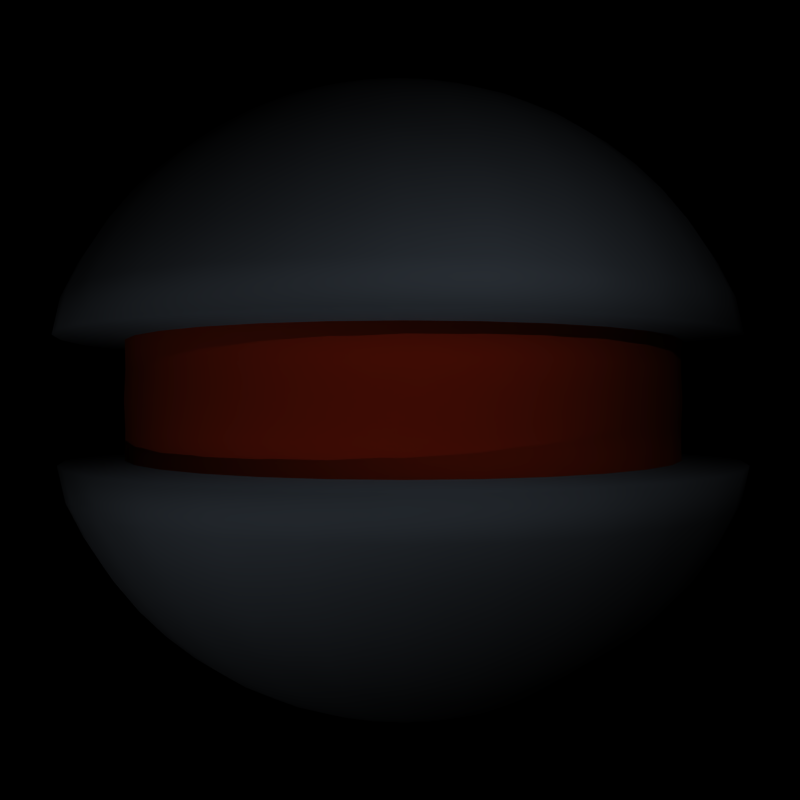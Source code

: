 # Source: centinel.blend  (saved by Blender 2.27.0; exported with 4.5.12 LTS)
import bpy
from mathutils import Matrix  # noqa: F401  (used for matrix-valued properties, if any)

bpy.ops.wm.read_factory_settings(use_empty=True)
scene = bpy.context.scene
scene.name = '1'

# ---- collections
col_collection_1 = bpy.data.collections.new('Collection 1'); scene.collection.children.link(col_collection_1)

# ---- materials (node trees are filled in below, after node groups)
mat_material_001 = bpy.data.materials.new('material.001')
mat_material_001.alpha_threshold = 0.0
mat_material_001.preview_render_type = 'FLAT'
mat_material_001.diffuse_color = (0.594, 0.6692, 0.7594, 1.0)
mat_material_001.roughness = 0.0
mat_material_001.line_color = (0.0, 0.0, 0.0, 1.0)
mat_material = bpy.data.materials.new('material')
mat_material.alpha_threshold = 0.0
mat_material.preview_render_type = 'FLAT'
mat_material.diffuse_color = (1.0, 0.188, 0.06767, 1.0)
mat_material.roughness = 0.0
mat_material.line_color = (0.0, 0.0, 0.0, 1.0)

# ---- material node trees

# ---- cameras
cam_camera = bpy.data.cameras.new('Camera')
cam_camera.passepartout_alpha = 0.2
cam_camera.clip_end = 100.0
cam_camera.lens = 35.0
cam_camera.ortho_scale = 7.314
cam_camera.show_passepartout = False
cam_camera.show_safe_areas = True
cam_camera.dof.focus_distance = 0.0
cam_camera.dof.aperture_fstop = 128.0

# ---- lights
light_lamp_002 = bpy.data.lights.new('Lamp.002', 'POINT')
light_lamp_002.transmission_factor = 0.0
light_lamp_002.energy = 100.0
light_lamp_002.shadow_buffer_clip_start = 0.5
light_lamp_002.shadow_maximum_resolution = 0.006
light_lamp_002.use_absolute_resolution = True
light_lamp_002.cycles.use_multiple_importance_sampling = False
light_lamp_001 = bpy.data.lights.new('Lamp.001', 'POINT')
light_lamp_001.transmission_factor = 0.0
light_lamp_001.energy = 100.0
light_lamp_001.shadow_buffer_clip_start = 0.5
light_lamp_001.shadow_maximum_resolution = 0.006
light_lamp_001.use_absolute_resolution = True
light_lamp_001.cycles.use_multiple_importance_sampling = False
light_lamp = bpy.data.lights.new('Lamp', 'POINT')
light_lamp.transmission_factor = 0.0
light_lamp.energy = 113.9
light_lamp.shadow_buffer_clip_start = 0.5
light_lamp.shadow_maximum_resolution = 0.006
light_lamp.use_absolute_resolution = True
light_lamp.cycles.use_multiple_importance_sampling = False

# ---- meshes
me_cube = bpy.data.meshes.new('Cube')
me_cube.from_pydata([(-0.03371, -1.954e-07, 2.16), (0.2364, 0.04701, -2.149), (0.4704, 0.09357, -2.114), (0.7, 0.1392, -2.055), (0.9228, 0.1836, -1.973), (1.137, 0.2261, -1.87), (1.34, 0.2665, -1.746), (1.53, 0.3043, -1.602), (1.705, 0.3392, -1.439), (1.864, 0.3708, -1.26), (2.005, 0.3988, -1.066), (2.127, 0.423, -0.8583), (2.228, 0.4431, -0.6397), (2.276, 0.4526, -0.4055), (1.887, 0.3753, -0.3869), (1.883, 0.3745, -0.1895), (1.892, 0.3764, -4.061e-07), (1.883, 0.3745, 0.1895), (1.887, 0.3753, 0.3869), (2.242, 0.4526, 0.4055), (2.194, 0.4431, 0.6397), (2.093, 0.423, 0.8583), (1.971, 0.3988, 1.066), (1.83, 0.3708, 1.26), (1.671, 0.3392, 1.439), (1.496, 0.3043, 1.602), (1.306, 0.2665, 1.746), (1.103, 0.2261, 1.87), (0.8891, 0.1836, 1.973), (0.6663, 0.1392, 2.055), (0.4367, 0.09357, 2.114), (0.2026, 0.04701, 2.149), (0.1889, 0.09222, 2.149), (0.4094, 0.1836, 2.114), (0.6256, 0.2731, 2.055), (0.8355, 0.3601, 1.973), (1.037, 0.4435, 1.87), (1.228, 0.5227, 1.746), (1.407, 0.5969, 1.602), (1.572, 0.6653, 1.439), (1.722, 0.7273, 1.26), (1.855, 0.7823, 1.066), (1.97, 0.8298, 0.8583), (2.065, 0.8692, 0.6397), (2.11, 0.8879, 0.4055), (1.777, 0.7362, 0.3869), (1.774, 0.7347, 0.1895), (1.782, 0.7383, -4.063e-07), (1.774, 0.7347, -0.1895), (1.777, 0.7362, -0.3869), (2.144, 0.8879, -0.4055), (2.099, 0.8692, -0.6397), (2.003, 0.8298, -0.8583), (1.889, 0.7823, -1.066), (1.756, 0.7273, -1.26), (1.606, 0.6653, -1.439), (1.441, 0.5969, -1.602), (1.262, 0.5227, -1.746), (1.071, 0.4435, -1.87), (0.8692, 0.36, -1.973), (0.6594, 0.2731, -2.055), (0.4431, 0.1836, -2.114), (0.2226, 0.09222, -2.149), (-1.114e-06, -1.003e-06, -2.16), (0.2004, 0.1339, -2.149), (0.3988, 0.2665, -2.114), (0.5934, 0.3965, -2.055), (0.7823, 0.5227, -1.973), (0.9636, 0.6439, -1.87), (1.136, 0.7589, -1.746), (1.297, 0.8665, -1.602), (1.445, 0.9658, -1.439), (1.58, 1.056, -1.26), (1.7, 1.136, -1.066), (1.803, 1.205, -0.8583), (1.889, 1.262, -0.6397), (1.929, 1.289, -0.4055), (1.6, 1.069, -0.3869), (1.596, 1.067, -0.1895), (1.604, 1.072, -4.063e-07), (1.596, 1.067, 0.1895), (1.6, 1.069, 0.3869), (1.895, 1.289, 0.4055), (1.855, 1.262, 0.6397), (1.769, 1.205, 0.8583), (1.666, 1.136, 1.066), (1.546, 1.056, 1.26), (1.412, 0.9658, 1.439), (1.263, 0.8665, 1.602), (1.102, 0.7589, 1.746), (0.9299, 0.6439, 1.87), (0.7486, 0.5227, 1.973), (0.5597, 0.3965, 2.055), (0.3651, 0.2665, 2.114), (0.1667, 0.1339, 2.149), (0.1367, 0.1704, 2.149), (0.3054, 0.3392, 2.114), (0.4709, 0.5047, 2.055), (0.6316, 0.6653, 1.973), (0.7858, 0.8195, 1.87), (0.9321, 0.9658, 1.746), (1.069, 1.103, 1.602), (1.196, 1.229, 1.439), (1.31, 1.344, 1.26), (1.412, 1.445, 1.066), (1.499, 1.533, 0.8583), (1.572, 1.606, 0.6397), (1.607, 1.641, 0.4055), (1.36, 1.36, 0.3869), (1.358, 1.358, 0.1895), (1.364, 1.364, -4.063e-07), (1.358, 1.358, -0.1895), (1.36, 1.36, -0.3869), (1.641, 1.641, -0.4055), (1.606, 1.606, -0.6397), (1.533, 1.533, -0.8583), (1.445, 1.445, -1.066), (1.344, 1.344, -1.26), (1.229, 1.229, -1.439), (1.103, 1.103, -1.602), (0.9658, 0.9658, -1.746), (0.8195, 0.8195, -1.87), (0.6653, 0.6653, -1.973), (0.5047, 0.5047, -2.055), (0.3392, 0.3392, -2.114), (0.1704, 0.1704, -2.149), (0.1339, 0.2004, -2.149), (0.2665, 0.3988, -2.114), (0.3965, 0.5934, -2.055), (0.5227, 0.7823, -1.973), (0.6439, 0.9636, -1.87), (0.7589, 1.136, -1.746), (0.8665, 1.297, -1.602), (0.9658, 1.445, -1.439), (1.056, 1.58, -1.26), (1.136, 1.7, -1.066), (1.205, 1.803, -0.8583), (1.262, 1.889, -0.6397), (1.289, 1.929, -0.4055), (1.069, 1.6, -0.3869), (1.067, 1.596, -0.1895), (1.072, 1.604, -4.063e-07), (1.067, 1.596, 0.1895), (1.069, 1.6, 0.3869), (1.255, 1.929, 0.4055), (1.228, 1.889, 0.6397), (1.171, 1.803, 0.8583), (1.102, 1.7, 1.066), (1.022, 1.58, 1.26), (0.9321, 1.445, 1.439), (0.8328, 1.297, 1.602), (0.7251, 1.136, 1.746), (0.6102, 0.9636, 1.87), (0.489, 0.7823, 1.973), (0.3628, 0.5934, 2.055), (0.2328, 0.3988, 2.114), (0.1002, 0.2004, 2.149), (0.05851, 0.2226, 2.149), (0.1498, 0.4431, 2.114), (0.2394, 0.6594, 2.055), (0.3263, 0.8692, 1.973), (0.4098, 1.071, 1.87), (0.489, 1.262, 1.746), (0.5632, 1.441, 1.602), (0.6316, 1.606, 1.439), (0.6936, 1.756, 1.26), (0.7486, 1.889, 1.066), (0.796, 2.003, 0.8583), (0.8355, 2.099, 0.6397), (0.8542, 2.144, 0.4055), (0.7362, 1.777, 0.3869), (0.7347, 1.774, 0.1895), (0.7383, 1.782, -4.063e-07), (0.7347, 1.774, -0.1895), (0.7362, 1.777, -0.3869), (0.8879, 2.144, -0.4055), (0.8692, 2.099, -0.6397), (0.8298, 2.003, -0.8583), (0.7823, 1.889, -1.066), (0.7273, 1.756, -1.26), (0.6653, 1.606, -1.439), (0.5969, 1.441, -1.602), (0.5227, 1.262, -1.746), (0.4435, 1.071, -1.87), (0.36, 0.8692, -1.973), (0.2731, 0.6594, -2.055), (0.1836, 0.4431, -2.114), (0.09222, 0.2226, -2.149), (0.04701, 0.2364, -2.149), (0.09357, 0.4704, -2.114), (0.1392, 0.7, -2.055), (0.1836, 0.9228, -1.973), (0.2261, 1.137, -1.87), (0.2665, 1.34, -1.746), (0.3043, 1.53, -1.602), (0.3392, 1.705, -1.439), (0.3708, 1.864, -1.26), (0.3988, 2.005, -1.066), (0.423, 2.127, -0.8583), (0.4431, 2.228, -0.6397), (0.4526, 2.276, -0.4055), (0.3753, 1.887, -0.3869), (0.3745, 1.883, -0.1895), (0.3764, 1.892, -4.063e-07), (0.3745, 1.883, 0.1895), (0.3753, 1.887, 0.3869), (0.4189, 2.276, 0.4055), (0.4094, 2.228, 0.6397), (0.3893, 2.127, 0.8583), (0.3651, 2.005, 1.066), (0.3371, 1.864, 1.26), (0.3054, 1.705, 1.439), (0.2706, 1.53, 1.602), (0.2328, 1.34, 1.746), (0.1924, 1.137, 1.87), (0.1498, 0.9228, 1.973), (0.1055, 0.7, 2.055), (0.05986, 0.4704, 2.114), (0.0133, 0.2364, 2.149), (-0.03371, 0.241, 2.149), (-0.03371, 0.4796, 2.114), (-0.03371, 0.7137, 2.055), (-0.03371, 0.9409, 1.973), (-0.03371, 1.159, 1.87), (-0.03371, 1.366, 1.746), (-0.03371, 1.56, 1.602), (-0.03371, 1.738, 1.439), (-0.03371, 1.901, 1.26), (-0.03371, 2.044, 1.066), (-0.03371, 2.168, 0.8583), (-0.03371, 2.271, 0.6397), (-0.03371, 2.32, 0.4055), (-2.191e-07, 1.924, 0.3869), (-1.235e-07, 1.92, 0.1895), (-1.598e-07, 1.929, -4.063e-07), (-1.179e-07, 1.92, -0.1895), (-1.512e-07, 1.924, -0.3869), (-7.264e-08, 2.32, -0.4055), (9.851e-08, 2.271, -0.6397), (9.05e-09, 2.168, -0.8583), (1.198e-08, 2.044, -1.066), (1.426e-08, 1.901, -1.26), (1.595e-08, 1.738, -1.439), (5.31e-08, 1.56, -1.602), (3.889e-08, 1.366, -1.746), (4.708e-08, 1.159, -1.87), (1.032e-07, 0.9409, -1.973), (8.655e-08, 0.7137, -2.055), (5.944e-08, 0.4796, -2.114), (-1.17e-08, 0.241, -2.149), (-0.04701, 0.2364, -2.149), (-0.09357, 0.4704, -2.114), (-0.1392, 0.7, -2.055), (-0.1836, 0.9228, -1.973), (-0.2261, 1.137, -1.87), (-0.2665, 1.34, -1.746), (-0.3043, 1.53, -1.602), (-0.3392, 1.705, -1.439), (-0.3708, 1.864, -1.26), (-0.3988, 2.005, -1.066), (-0.423, 2.127, -0.8583), (-0.4431, 2.228, -0.6397), (-0.4526, 2.276, -0.4055), (-0.3753, 1.887, -0.3869), (-0.3745, 1.883, -0.1895), (-0.3764, 1.892, -4.063e-07), (-0.3745, 1.883, 0.1895), (-0.3753, 1.887, 0.3869), (-0.4864, 2.276, 0.4055), (-0.4768, 2.228, 0.6397), (-0.4567, 2.127, 0.8583), (-0.4325, 2.005, 1.066), (-0.4045, 1.864, 1.26), (-0.3729, 1.705, 1.439), (-0.338, 1.53, 1.602), (-0.3002, 1.34, 1.746), (-0.2598, 1.137, 1.87), (-0.2173, 0.9228, 1.973), (-0.1729, 0.7, 2.055), (-0.1273, 0.4704, 2.114), (-0.08073, 0.2364, 2.149), (-0.1259, 0.2226, 2.149), (-0.2173, 0.4431, 2.114), (-0.3068, 0.6594, 2.055), (-0.3938, 0.8692, 1.973), (-0.4772, 1.071, 1.87), (-0.5564, 1.262, 1.746), (-0.6306, 1.441, 1.602), (-0.699, 1.606, 1.439), (-0.761, 1.756, 1.26), (-0.816, 1.889, 1.066), (-0.8635, 2.003, 0.8583), (-0.903, 2.099, 0.6397), (-0.9216, 2.144, 0.4055), (-0.7362, 1.777, 0.3869), (-0.7347, 1.774, 0.1895), (-0.7383, 1.782, -4.063e-07), (-0.7347, 1.774, -0.1895), (-0.7362, 1.777, -0.3869), (-0.8879, 2.144, -0.4055), (-0.8692, 2.099, -0.6397), (-0.8298, 2.003, -0.8583), (-0.7823, 1.889, -1.066), (-0.7273, 1.756, -1.26), (-0.6653, 1.606, -1.439), (-0.5969, 1.441, -1.602), (-0.5227, 1.262, -1.746), (-0.4435, 1.071, -1.87), (-0.36, 0.8692, -1.973), (-0.2731, 0.6594, -2.055), (-0.1836, 0.4431, -2.114), (-0.09222, 0.2226, -2.149), (-0.1339, 0.2004, -2.149), (-0.2665, 0.3988, -2.114), (-0.3965, 0.5934, -2.055), (-0.5227, 0.7823, -1.973), (-0.6439, 0.9636, -1.87), (-0.7589, 1.136, -1.746), (-0.8665, 1.297, -1.602), (-0.9658, 1.445, -1.439), (-1.056, 1.58, -1.26), (-1.136, 1.7, -1.066), (-1.205, 1.803, -0.8583), (-1.262, 1.889, -0.6397), (-1.289, 1.929, -0.4055), (-1.069, 1.6, -0.3869), (-1.067, 1.596, -0.1895), (-1.072, 1.604, -4.063e-07), (-1.067, 1.596, 0.1895), (-1.069, 1.6, 0.3869), (-1.323, 1.929, 0.4055), (-1.296, 1.889, 0.6397), (-1.238, 1.803, 0.8583), (-1.169, 1.7, 1.066), (-1.09, 1.58, 1.26), (-0.9996, 1.445, 1.439), (-0.9002, 1.297, 1.602), (-0.7926, 1.136, 1.746), (-0.6776, 0.9636, 1.87), (-0.5564, 0.7823, 1.973), (-0.4302, 0.5934, 2.055), (-0.3002, 0.3988, 2.114), (-0.1676, 0.2004, 2.149), (-0.2041, 0.1704, 2.149), (-0.3729, 0.3392, 2.114), (-0.5384, 0.5047, 2.055), (-0.699, 0.6653, 1.973), (-0.8532, 0.8195, 1.87), (-0.9996, 0.9658, 1.746), (-1.137, 1.103, 1.602), (-1.263, 1.229, 1.439), (-1.378, 1.344, 1.26), (-1.479, 1.445, 1.066), (-1.567, 1.533, 0.8583), (-1.64, 1.606, 0.6397), (-1.674, 1.641, 0.4055), (-1.36, 1.36, 0.3869), (-1.358, 1.358, 0.1895), (-1.364, 1.364, -4.063e-07), (-1.358, 1.358, -0.1895), (-1.36, 1.36, -0.3869), (-1.641, 1.641, -0.4055), (-1.606, 1.606, -0.6397), (-1.533, 1.533, -0.8583), (-1.445, 1.445, -1.066), (-1.344, 1.344, -1.26), (-1.229, 1.229, -1.439), (-1.103, 1.103, -1.602), (-0.9658, 0.9658, -1.746), (-0.8195, 0.8195, -1.87), (-0.6653, 0.6653, -1.973), (-0.5047, 0.5047, -2.055), (-0.3392, 0.3392, -2.114), (-0.1704, 0.1704, -2.149), (-0.2004, 0.1339, -2.149), (-0.3988, 0.2665, -2.114), (-0.5934, 0.3965, -2.055), (-0.7823, 0.5227, -1.973), (-0.9636, 0.6439, -1.87), (-1.136, 0.7589, -1.746), (-1.297, 0.8665, -1.602), (-1.445, 0.9658, -1.439), (-1.58, 1.056, -1.26), (-1.7, 1.136, -1.066), (-1.803, 1.205, -0.8583), (-1.889, 1.262, -0.6397), (-1.929, 1.289, -0.4055), (-1.6, 1.069, -0.3869), (-1.596, 1.067, -0.1895), (-1.604, 1.072, -4.063e-07), (-1.596, 1.067, 0.1895), (-1.6, 1.069, 0.3869), (-1.963, 1.289, 0.4055), (-1.922, 1.262, 0.6397), (-1.837, 1.205, 0.8583), (-1.733, 1.136, 1.066), (-1.614, 1.056, 1.26), (-1.479, 0.9658, 1.439), (-1.331, 0.8665, 1.602), (-1.169, 0.7589, 1.746), (-0.9974, 0.6439, 1.87), (-0.816, 0.5227, 1.973), (-0.6271, 0.3965, 2.055), (-0.4325, 0.2665, 2.114), (-0.2341, 0.1339, 2.149), (-0.2564, 0.09222, 2.149), (-0.4768, 0.1836, 2.114), (-0.6931, 0.2731, 2.055), (-0.903, 0.36, 1.973), (-1.104, 0.4435, 1.87), (-1.296, 0.5227, 1.746), (-1.475, 0.5969, 1.602), (-1.64, 0.6653, 1.439), (-1.79, 0.7273, 1.26), (-1.922, 0.7823, 1.066), (-2.037, 0.8298, 0.8583), (-2.132, 0.8692, 0.6397), (-2.177, 0.8879, 0.4055), (-1.777, 0.7362, 0.3869), (-1.774, 0.7347, 0.1895), (-1.782, 0.7383, -4.063e-07), (-1.774, 0.7347, -0.1895), (-1.777, 0.7362, -0.3869), (-2.144, 0.8879, -0.4055), (-2.099, 0.8692, -0.6397), (-2.003, 0.8298, -0.8583), (-1.889, 0.7823, -1.066), (-1.756, 0.7273, -1.26), (-1.606, 0.6653, -1.439), (-1.441, 0.5969, -1.602), (-1.262, 0.5227, -1.746), (-1.071, 0.4435, -1.87), (-0.8692, 0.36, -1.973), (-0.6594, 0.2731, -2.055), (-0.4431, 0.1836, -2.114), (-0.2226, 0.09222, -2.149), (-0.2364, 0.04701, -2.149), (-0.4704, 0.09357, -2.114), (-0.7, 0.1392, -2.055), (-0.9228, 0.1836, -1.973), (-1.137, 0.2261, -1.87), (-1.34, 0.2665, -1.746), (-1.53, 0.3043, -1.602), (-1.705, 0.3392, -1.439), (-1.864, 0.3708, -1.26), (-2.005, 0.3988, -1.066), (-2.127, 0.423, -0.8583), (-2.228, 0.4431, -0.6397), (-2.276, 0.4526, -0.4055), (-1.887, 0.3753, -0.3869), (-1.883, 0.3745, -0.1895), (-1.892, 0.3764, -4.063e-07), (-1.883, 0.3745, 0.1895), (-1.887, 0.3753, 0.3869), (-2.309, 0.4526, 0.4055), (-2.261, 0.4431, 0.6397), (-2.16, 0.423, 0.8583), (-2.039, 0.3988, 1.066), (-1.898, 0.3708, 1.26), (-1.739, 0.3392, 1.439), (-1.563, 0.3043, 1.602), (-1.373, 0.2665, 1.746), (-1.17, 0.2261, 1.87), (-0.9565, 0.1836, 1.973), (-0.7337, 0.1392, 2.055), (-0.5041, 0.09357, 2.114), (-0.2701, 0.04701, 2.149), (-0.2747, -2.51e-07, 2.149), (-0.5134, -2.724e-07, 2.114), (-0.7474, -2.041e-07, 2.055), (-0.9746, -3.059e-07, 1.973), (-1.193, -3.543e-07, 1.87), (-1.4, -3.073e-07, 1.746), (-1.593, -3.683e-07, 1.602), (-1.772, -3.634e-07, 1.439), (-1.934, -3.105e-07, 1.26), (-2.078, -3.202e-07, 1.066), (-2.202, -4.959e-07, 0.8583), (-2.305, -3.843e-07, 0.6397), (-2.354, -5.072e-07, 0.4055), (-1.924, -4.173e-07, 0.3869), (-1.92, -2.51e-07, 0.1895), (-1.929, -1.961e-07, -4.063e-07), (-1.92, -2.51e-07, -0.1895), (-1.924, -3.986e-07, -0.3869), (-2.32, -2.288e-07, -0.4055), (-2.271, -2.581e-07, -0.6397), (-2.168, -3.957e-07, -0.8583), (-2.044, -4.736e-07, -1.066), (-1.901, -3.553e-07, -1.26), (-1.738, -3.832e-07, -1.439), (-1.56, -4.243e-07, -1.602), (-1.366, -3.091e-07, -1.746), (-1.159, -2.51e-07, -1.87), (-0.9409, -2.393e-07, -1.973), (-0.7137, -2.811e-07, -2.055), (-0.4796, -2.697e-07, -2.114), (-0.241, -3.009e-07, -2.149), (-0.2364, -0.04701, -2.149), (-0.4704, -0.09357, -2.114), (-0.7, -0.1392, -2.055), (-0.9228, -0.1836, -1.973), (-1.137, -0.2261, -1.87), (-1.34, -0.2665, -1.746), (-1.53, -0.3043, -1.602), (-1.705, -0.3392, -1.439), (-1.864, -0.3708, -1.26), (-2.005, -0.3988, -1.066), (-2.127, -0.423, -0.8583), (-2.228, -0.4431, -0.6397), (-2.276, -0.4526, -0.4055), (-1.887, -0.3753, -0.3869), (-1.883, -0.3745, -0.1895), (-1.892, -0.3764, -4.063e-07), (-1.883, -0.3745, 0.1895), (-1.887, -0.3753, 0.3869), (-2.309, -0.4526, 0.4055), (-2.261, -0.4431, 0.6397), (-2.16, -0.423, 0.8583), (-2.039, -0.3988, 1.066), (-1.898, -0.3708, 1.26), (-1.739, -0.3392, 1.439), (-1.563, -0.3043, 1.602), (-1.373, -0.2665, 1.746), (-1.17, -0.2261, 1.87), (-0.9565, -0.1836, 1.973), (-0.7337, -0.1392, 2.055), (-0.5041, -0.09357, 2.114), (-0.2701, -0.04701, 2.149), (-0.2564, -0.09222, 2.149), (-0.4768, -0.1836, 2.114), (-0.6931, -0.2731, 2.055), (-0.903, -0.3601, 1.973), (-1.104, -0.4435, 1.87), (-1.296, -0.5227, 1.746), (-1.475, -0.5969, 1.602), (-1.64, -0.6653, 1.439), (-1.79, -0.7273, 1.26), (-1.922, -0.7823, 1.066), (-2.037, -0.8298, 0.8583), (-2.132, -0.8692, 0.6397), (-2.177, -0.8879, 0.4055), (-1.777, -0.7362, 0.3869), (-1.774, -0.7347, 0.1895), (-1.782, -0.7383, -4.063e-07), (-1.774, -0.7347, -0.1895), (-1.777, -0.7362, -0.3869), (-2.144, -0.8879, -0.4055), (-2.099, -0.8692, -0.6397), (-2.003, -0.8298, -0.8583), (-1.889, -0.7823, -1.066), (-1.756, -0.7273, -1.26), (-1.606, -0.6653, -1.439), (-1.441, -0.5969, -1.602), (-1.262, -0.5227, -1.746), (-1.071, -0.4435, -1.87), (-0.8692, -0.36, -1.973), (-0.6594, -0.2731, -2.055), (-0.4431, -0.1836, -2.114), (-0.2226, -0.09222, -2.149), (-0.2004, -0.1339, -2.149), (-0.3988, -0.2665, -2.114), (-0.5934, -0.3965, -2.055), (-0.7823, -0.5227, -1.973), (-0.9636, -0.6439, -1.87), (-1.136, -0.7589, -1.746), (-1.297, -0.8665, -1.602), (-1.445, -0.9658, -1.439), (-1.58, -1.056, -1.26), (-1.7, -1.136, -1.066), (-1.803, -1.205, -0.8583), (-1.889, -1.262, -0.6397), (-1.929, -1.289, -0.4055), (-1.6, -1.069, -0.3869), (-1.596, -1.067, -0.1895), (-1.604, -1.072, -4.063e-07), (-1.596, -1.067, 0.1895), (-1.6, -1.069, 0.3869), (-1.963, -1.289, 0.4055), (-1.922, -1.262, 0.6397), (-1.837, -1.205, 0.8583), (-1.733, -1.136, 1.066), (-1.614, -1.056, 1.26), (-1.479, -0.9658, 1.439), (-1.331, -0.8665, 1.602), (-1.169, -0.7589, 1.746), (-0.9974, -0.6439, 1.87), (-0.816, -0.5227, 1.973), (-0.6271, -0.3965, 2.055), (-0.4325, -0.2665, 2.114), (-0.2341, -0.1339, 2.149), (-0.2041, -0.1704, 2.149), (-0.3729, -0.3392, 2.114), (-0.5384, -0.5047, 2.055), (-0.699, -0.6653, 1.973), (-0.8532, -0.8195, 1.87), (-0.9996, -0.9658, 1.746), (-1.137, -1.103, 1.602), (-1.263, -1.229, 1.439), (-1.378, -1.344, 1.26), (-1.479, -1.445, 1.066), (-1.567, -1.533, 0.8583), (-1.64, -1.606, 0.6397), (-1.674, -1.641, 0.4055), (-1.36, -1.36, 0.3869), (-1.358, -1.358, 0.1895), (-1.364, -1.364, -4.063e-07), (-1.358, -1.358, -0.1895), (-1.36, -1.36, -0.3869), (-1.641, -1.641, -0.4055), (-1.606, -1.606, -0.6397), (-1.533, -1.533, -0.8583), (-1.445, -1.445, -1.066), (-1.344, -1.344, -1.26), (-1.229, -1.229, -1.439), (-1.103, -1.103, -1.602), (-0.9658, -0.9658, -1.746), (-0.8195, -0.8195, -1.87), (-0.6653, -0.6653, -1.973), (-0.5047, -0.5047, -2.055), (-0.3392, -0.3392, -2.114), (-0.1704, -0.1704, -2.149), (-0.1339, -0.2004, -2.149), (-0.2665, -0.3988, -2.114), (-0.3965, -0.5934, -2.055), (-0.5227, -0.7823, -1.973), (-0.6439, -0.9636, -1.87), (-0.7589, -1.136, -1.746), (-0.8665, -1.297, -1.602), (-0.9658, -1.445, -1.439), (-1.056, -1.58, -1.26), (-1.136, -1.7, -1.066), (-1.205, -1.803, -0.8583), (-1.262, -1.889, -0.6397), (-1.289, -1.929, -0.4055), (-1.069, -1.6, -0.3869), (-1.067, -1.596, -0.1895), (-1.072, -1.604, -4.063e-07), (-1.067, -1.596, 0.1895), (-1.069, -1.6, 0.3869), (-1.323, -1.929, 0.4055), (-1.296, -1.889, 0.6397), (-1.238, -1.803, 0.8583), (-1.169, -1.7, 1.066), (-1.09, -1.58, 1.26), (-0.9996, -1.445, 1.439), (-0.9002, -1.297, 1.602), (-0.7926, -1.136, 1.746), (-0.6776, -0.9636, 1.87), (-0.5564, -0.7823, 1.973), (-0.4302, -0.5934, 2.055), (-0.3002, -0.3988, 2.114), (-0.1676, -0.2004, 2.149), (-0.1259, -0.2226, 2.149), (-0.2173, -0.4431, 2.114), (-0.3068, -0.6594, 2.055), (-0.3938, -0.8692, 1.973), (-0.4772, -1.071, 1.87), (-0.5564, -1.262, 1.746), (-0.6306, -1.441, 1.602), (-0.699, -1.606, 1.439), (-0.761, -1.756, 1.26), (-0.816, -1.889, 1.066), (-0.8635, -2.003, 0.8583), (-0.903, -2.099, 0.6397), (-0.9216, -2.144, 0.4055), (-0.7362, -1.777, 0.3869), (-0.7347, -1.774, 0.1895), (-0.7383, -1.782, -4.063e-07), (-0.7347, -1.774, -0.1895), (-0.7362, -1.777, -0.3869), (-0.8879, -2.144, -0.4055), (-0.8692, -2.099, -0.6397), (-0.8298, -2.003, -0.8583), (-0.7823, -1.889, -1.066), (-0.7273, -1.756, -1.26), (-0.6653, -1.606, -1.439), (-0.5969, -1.441, -1.602), (-0.5227, -1.262, -1.746), (-0.4435, -1.071, -1.87), (-0.36, -0.8692, -1.973), (-0.2731, -0.6594, -2.055), (-0.1836, -0.4431, -2.114), (-0.09222, -0.2226, -2.149), (-0.04701, -0.2364, -2.149), (-0.09357, -0.4704, -2.114), (-0.1392, -0.7, -2.055), (-0.1836, -0.9228, -1.973), (-0.2261, -1.137, -1.87), (-0.2665, -1.34, -1.746), (-0.3043, -1.53, -1.602), (-0.3392, -1.705, -1.439), (-0.3708, -1.864, -1.26), (-0.3988, -2.005, -1.066), (-0.423, -2.127, -0.8583), (-0.4431, -2.228, -0.6397), (-0.4526, -2.276, -0.4055), (-0.3753, -1.887, -0.3869), (-0.3745, -1.883, -0.1895), (-0.3764, -1.892, -4.063e-07), (-0.3745, -1.883, 0.1895), (-0.3753, -1.887, 0.3869), (-0.4864, -2.276, 0.4055), (-0.4768, -2.228, 0.6397), (-0.4567, -2.127, 0.8583), (-0.4325, -2.005, 1.066), (-0.4045, -1.864, 1.26), (-0.3729, -1.705, 1.439), (-0.338, -1.53, 1.602), (-0.3002, -1.34, 1.746), (-0.2598, -1.137, 1.87), (-0.2173, -0.9228, 1.973), (-0.1729, -0.7, 2.055), (-0.1273, -0.4704, 2.114), (-0.08073, -0.2364, 2.149), (-0.03371, -0.241, 2.149), (-0.03371, -0.4796, 2.114), (-0.03371, -0.7137, 2.055), (-0.03371, -0.9409, 1.973), (-0.03371, -1.159, 1.87), (-0.03371, -1.366, 1.746), (-0.03371, -1.56, 1.602), (-0.03371, -1.738, 1.439), (-0.03371, -1.901, 1.26), (-0.03371, -2.044, 1.066), (-0.03371, -2.168, 0.8583), (-0.03371, -2.271, 0.6397), (-0.03371, -2.32, 0.4055), (4.971e-07, -1.924, 0.3869), (3.721e-07, -1.92, 0.1895), (2.121e-07, -1.929, -4.063e-07), (3.721e-07, -1.92, -0.1895), (4.766e-07, -1.924, -0.3869), (3.255e-07, -2.32, -0.4055), (2.558e-07, -2.271, -0.6397), (4.427e-07, -2.168, -0.8583), (5.041e-07, -2.044, -1.066), (4.464e-07, -1.901, -1.26), (3.733e-07, -1.738, -1.439), (4.492e-07, -1.56, -1.602), (3.012e-07, -1.366, -1.746), (2.034e-07, -1.159, -1.87), (2.156e-07, -0.9409, -1.973), (2.678e-07, -0.7137, -2.055), (2.531e-07, -0.4796, -2.114), (6.909e-08, -0.241, -2.149), (0.04701, -0.2364, -2.149), (0.09357, -0.4704, -2.114), (0.1392, -0.7, -2.055), (0.1836, -0.9228, -1.973), (0.2261, -1.137, -1.87), (0.2665, -1.34, -1.746), (0.3043, -1.53, -1.602), (0.3392, -1.705, -1.439), (0.3708, -1.864, -1.26), (0.3988, -2.005, -1.066), (0.423, -2.127, -0.8583), (0.4431, -2.228, -0.6397), (0.4526, -2.276, -0.4055), (0.3753, -1.887, -0.3869), (0.3745, -1.883, -0.1895), (0.3764, -1.892, -4.063e-07), (0.3745, -1.883, 0.1895), (0.3753, -1.887, 0.3869), (0.4189, -2.276, 0.4055), (0.4094, -2.228, 0.6397), (0.3893, -2.127, 0.8583), (0.3651, -2.005, 1.066), (0.3371, -1.864, 1.26), (0.3054, -1.705, 1.439), (0.2706, -1.53, 1.602), (0.2328, -1.34, 1.746), (0.1924, -1.137, 1.87), (0.1498, -0.9228, 1.973), (0.1055, -0.7, 2.055), (0.05986, -0.4704, 2.114), (0.0133, -0.2364, 2.149), (0.05851, -0.2226, 2.149), (0.1498, -0.4431, 2.114), (0.2394, -0.6594, 2.055), (0.3263, -0.8692, 1.973), (0.4098, -1.071, 1.87), (0.489, -1.262, 1.746), (0.5632, -1.441, 1.602), (0.6316, -1.606, 1.439), (0.6936, -1.756, 1.26), (0.7486, -1.889, 1.066), (0.796, -2.003, 0.8583), (0.8355, -2.099, 0.6397), (0.8542, -2.144, 0.4055), (0.7362, -1.777, 0.3869), (0.7347, -1.774, 0.1895), (0.7383, -1.782, -4.063e-07), (0.7347, -1.774, -0.1895), (0.7362, -1.777, -0.3869), (0.8879, -2.144, -0.4055), (0.8692, -2.099, -0.6397), (0.8298, -2.003, -0.8583), (0.7823, -1.889, -1.066), (0.7273, -1.756, -1.26), (0.6653, -1.606, -1.439), (0.5969, -1.441, -1.602), (0.5227, -1.262, -1.746), (0.4435, -1.071, -1.87), (0.36, -0.8692, -1.973), (0.2731, -0.6594, -2.055), (0.1836, -0.4431, -2.114), (0.09222, -0.2226, -2.149), (0.1339, -0.2004, -2.149), (0.2665, -0.3988, -2.114), (0.3965, -0.5934, -2.055), (0.5227, -0.7823, -1.973), (0.6439, -0.9636, -1.87), (0.7589, -1.136, -1.746), (0.8665, -1.297, -1.602), (0.9658, -1.445, -1.439), (1.056, -1.58, -1.26), (1.136, -1.7, -1.066), (1.205, -1.803, -0.8583), (1.262, -1.889, -0.6397), (1.289, -1.929, -0.4055), (1.069, -1.6, -0.3869), (1.067, -1.596, -0.1895), (1.072, -1.604, -4.063e-07), (1.067, -1.596, 0.1895), (1.069, -1.6, 0.3869), (1.255, -1.929, 0.4055), (1.228, -1.889, 0.6397), (1.171, -1.803, 0.8583), (1.102, -1.7, 1.066), (1.022, -1.58, 1.26), (0.9321, -1.445, 1.439), (0.8328, -1.297, 1.602), (0.7251, -1.136, 1.746), (0.6102, -0.9636, 1.87), (0.489, -0.7823, 1.973), (0.3628, -0.5934, 2.055), (0.2328, -0.3988, 2.114), (0.1002, -0.2004, 2.149), (0.1367, -0.1704, 2.149), (0.3054, -0.3392, 2.114), (0.4709, -0.5047, 2.055), (0.6316, -0.6653, 1.973), (0.7858, -0.8195, 1.87), (0.9321, -0.9658, 1.746), (1.069, -1.103, 1.602), (1.196, -1.229, 1.439), (1.31, -1.344, 1.26), (1.412, -1.445, 1.066), (1.499, -1.533, 0.8583), (1.572, -1.606, 0.6397), (1.607, -1.641, 0.4055), (1.36, -1.36, 0.3869), (1.358, -1.358, 0.1895), (1.364, -1.364, -4.063e-07), (1.358, -1.358, -0.1895), (1.36, -1.36, -0.3869), (1.641, -1.641, -0.4055), (1.606, -1.606, -0.6397), (1.533, -1.533, -0.8583), (1.445, -1.445, -1.066), (1.344, -1.344, -1.26), (1.229, -1.229, -1.439), (1.103, -1.103, -1.602), (0.9658, -0.9658, -1.746), (0.8195, -0.8195, -1.87), (0.6653, -0.6653, -1.973), (0.5047, -0.5047, -2.055), (0.3392, -0.3392, -2.114), (0.1704, -0.1704, -2.149), (0.2004, -0.1339, -2.149), (0.3988, -0.2665, -2.114), (0.5934, -0.3965, -2.055), (0.7823, -0.5227, -1.973), (0.9636, -0.6439, -1.87), (1.136, -0.7589, -1.746), (1.297, -0.8665, -1.602), (1.445, -0.9658, -1.439), (1.58, -1.056, -1.26), (1.7, -1.136, -1.066), (1.803, -1.205, -0.8583), (1.889, -1.262, -0.6397), (1.929, -1.289, -0.4055), (1.6, -1.069, -0.3869), (1.596, -1.067, -0.1895), (1.604, -1.072, -4.063e-07), (1.596, -1.067, 0.1895), (1.6, -1.069, 0.3869), (1.895, -1.289, 0.4055), (1.855, -1.262, 0.6397), (1.769, -1.205, 0.8583), (1.666, -1.136, 1.066), (1.546, -1.056, 1.26), (1.412, -0.9658, 1.439), (1.263, -0.8665, 1.602), (1.102, -0.7589, 1.746), (0.9299, -0.6439, 1.87), (0.7486, -0.5227, 1.973), (0.5597, -0.3965, 2.055), (0.3651, -0.2665, 2.114), (0.1667, -0.1339, 2.149), (0.1889, -0.09222, 2.149), (0.4094, -0.1836, 2.114), (0.6256, -0.2731, 2.055), (0.8355, -0.3601, 1.973), (1.037, -0.4435, 1.87), (1.228, -0.5227, 1.746), (1.407, -0.5969, 1.602), (1.572, -0.6653, 1.439), (1.722, -0.7273, 1.26), (1.855, -0.7823, 1.066), (1.97, -0.8298, 0.8583), (2.065, -0.8692, 0.6397), (2.11, -0.8879, 0.4055), (1.777, -0.7362, 0.3869), (1.774, -0.7347, 0.1895), (1.782, -0.7383, -4.063e-07), (1.774, -0.7347, -0.1895), (1.777, -0.7362, -0.3869), (2.144, -0.8879, -0.4055), (2.099, -0.8692, -0.6397), (2.003, -0.8298, -0.8583), (1.889, -0.7823, -1.066), (1.756, -0.7273, -1.26), (1.606, -0.6653, -1.439), (1.441, -0.5969, -1.602), (1.262, -0.5227, -1.746), (1.071, -0.4435, -1.87), (0.8692, -0.36, -1.973), (0.6594, -0.2731, -2.055), (0.4431, -0.1836, -2.114), (0.2226, -0.09222, -2.149), (0.2364, -0.04701, -2.149), (0.4704, -0.09357, -2.114), (0.7, -0.1392, -2.055), (0.9228, -0.1836, -1.973), (1.137, -0.2261, -1.87), (1.34, -0.2665, -1.746), (1.53, -0.3043, -1.602), (1.705, -0.3392, -1.439), (1.864, -0.3708, -1.26), (2.005, -0.3988, -1.066), (2.127, -0.423, -0.8583), (2.228, -0.4431, -0.6397), (2.276, -0.4526, -0.4055), (1.887, -0.3753, -0.3869), (1.883, -0.3745, -0.1895), (1.892, -0.3764, -4.063e-07), (1.883, -0.3745, 0.1895), (1.887, -0.3753, 0.3869), (2.242, -0.4526, 0.4055), (2.194, -0.4431, 0.6397), (2.093, -0.423, 0.8583), (1.971, -0.3988, 1.066), (1.83, -0.3708, 1.26), (1.671, -0.3392, 1.439), (1.496, -0.3043, 1.602), (1.306, -0.2665, 1.746), (1.103, -0.2261, 1.87), (0.8891, -0.1836, 1.973), (0.6663, -0.1392, 2.055), (0.4367, -0.09357, 2.114), (0.2026, -0.04701, 2.149), (0.2073, -1.347e-07, 2.149), (0.4459, -7.441e-08, 2.114), (0.68, -1.209e-07, 2.055), (0.9071, 2.288e-08, 1.973), (1.125, -7.754e-09, 1.87), (1.332, 7.74e-08, 1.746), (1.526, 1.735e-07, 1.602), (1.705, 1.851e-07, 1.439), (1.867, 1.421e-07, 1.26), (2.011, 2.054e-07, 1.066), (2.135, 4.728e-07, 0.8583), (2.238, 1.686e-07, 0.6397), (2.286, 3.736e-07, 0.4055), (1.924, 5.158e-07, 0.3869), (1.92, 4.911e-07, 0.1895), (1.929, 2.815e-07, -4.063e-07), (1.92, 4.911e-07, -0.1895), (1.924, 5.047e-07, -0.3869), (2.32, 2.549e-07, -0.4055), (2.271, 1.647e-07, -0.6397), (2.168, 2.121e-07, -0.8583), (2.044, 4.474e-07, -1.066), (1.901, 2.966e-07, -1.26), (1.738, 1.915e-07, -1.439), (1.56, 2.726e-07, -1.602), (1.366, 6.699e-08, -1.746), (1.159, 1.059e-08, -1.87), (0.9409, -6.549e-09, -1.973), (0.7137, 1.647e-08, -2.055), (0.4796, -2.705e-08, -2.114), (0.241, -1.86e-07, -2.149)], [], [(63, 1, 993), (993, 1, 2, 992), (992, 2, 3, 991), (991, 3, 4, 990), (990, 4, 5, 989), (989, 5, 6, 988), (988, 6, 7, 987), (987, 7, 8, 986), (986, 8, 9, 985), (985, 9, 10, 984), (984, 10, 11, 983), (983, 11, 12, 982), (982, 12, 13, 981), (981, 13, 14, 980), (980, 14, 15, 979), (979, 15, 16, 978), (978, 16, 17, 977), (977, 17, 18, 976), (976, 18, 19, 975), (975, 19, 20, 974), (974, 20, 21, 973), (973, 21, 22, 972), (972, 22, 23, 971), (971, 23, 24, 970), (970, 24, 25, 969), (969, 25, 26, 968), (968, 26, 27, 967), (967, 27, 28, 966), (966, 28, 29, 965), (965, 29, 30, 964), (964, 30, 31, 963), (31, 0, 963), (32, 0, 31), (30, 33, 32, 31), (29, 34, 33, 30), (28, 35, 34, 29), (27, 36, 35, 28), (26, 37, 36, 27), (25, 38, 37, 26), (24, 39, 38, 25), (23, 40, 39, 24), (22, 41, 40, 23), (21, 42, 41, 22), (20, 43, 42, 21), (19, 44, 43, 20), (18, 45, 44, 19), (17, 46, 45, 18), (16, 47, 46, 17), (15, 48, 47, 16), (14, 49, 48, 15), (13, 50, 49, 14), (12, 51, 50, 13), (11, 52, 51, 12), (10, 53, 52, 11), (9, 54, 53, 10), (8, 55, 54, 9), (7, 56, 55, 8), (6, 57, 56, 7), (5, 58, 57, 6), (4, 59, 58, 5), (3, 60, 59, 4), (2, 61, 60, 3), (1, 62, 61, 2), (63, 62, 1), (63, 64, 62), (62, 64, 65, 61), (61, 65, 66, 60), (60, 66, 67, 59), (59, 67, 68, 58), (58, 68, 69, 57), (57, 69, 70, 56), (56, 70, 71, 55), (55, 71, 72, 54), (54, 72, 73, 53), (53, 73, 74, 52), (52, 74, 75, 51), (51, 75, 76, 50), (50, 76, 77, 49), (49, 77, 78, 48), (48, 78, 79, 47), (47, 79, 80, 46), (46, 80, 81, 45), (45, 81, 82, 44), (44, 82, 83, 43), (43, 83, 84, 42), (42, 84, 85, 41), (41, 85, 86, 40), (40, 86, 87, 39), (39, 87, 88, 38), (38, 88, 89, 37), (37, 89, 90, 36), (36, 90, 91, 35), (35, 91, 92, 34), (34, 92, 93, 33), (33, 93, 94, 32), (94, 0, 32), (95, 0, 94), (93, 96, 95, 94), (92, 97, 96, 93), (91, 98, 97, 92), (90, 99, 98, 91), (89, 100, 99, 90), (88, 101, 100, 89), (87, 102, 101, 88), (86, 103, 102, 87), (85, 104, 103, 86), (84, 105, 104, 85), (83, 106, 105, 84), (82, 107, 106, 83), (81, 108, 107, 82), (80, 109, 108, 81), (79, 110, 109, 80), (78, 111, 110, 79), (77, 112, 111, 78), (76, 113, 112, 77), (75, 114, 113, 76), (74, 115, 114, 75), (73, 116, 115, 74), (72, 117, 116, 73), (71, 118, 117, 72), (70, 119, 118, 71), (69, 120, 119, 70), (68, 121, 120, 69), (67, 122, 121, 68), (66, 123, 122, 67), (65, 124, 123, 66), (64, 125, 124, 65), (63, 125, 64), (63, 126, 125), (125, 126, 127, 124), (124, 127, 128, 123), (123, 128, 129, 122), (122, 129, 130, 121), (121, 130, 131, 120), (120, 131, 132, 119), (119, 132, 133, 118), (118, 133, 134, 117), (117, 134, 135, 116), (116, 135, 136, 115), (115, 136, 137, 114), (114, 137, 138, 113), (113, 138, 139, 112), (112, 139, 140, 111), (111, 140, 141, 110), (110, 141, 142, 109), (109, 142, 143, 108), (108, 143, 144, 107), (107, 144, 145, 106), (106, 145, 146, 105), (105, 146, 147, 104), (104, 147, 148, 103), (103, 148, 149, 102), (102, 149, 150, 101), (101, 150, 151, 100), (100, 151, 152, 99), (99, 152, 153, 98), (98, 153, 154, 97), (97, 154, 155, 96), (96, 155, 156, 95), (156, 0, 95), (157, 0, 156), (155, 158, 157, 156), (154, 159, 158, 155), (153, 160, 159, 154), (152, 161, 160, 153), (151, 162, 161, 152), (150, 163, 162, 151), (149, 164, 163, 150), (148, 165, 164, 149), (147, 166, 165, 148), (146, 167, 166, 147), (145, 168, 167, 146), (144, 169, 168, 145), (143, 170, 169, 144), (142, 171, 170, 143), (141, 172, 171, 142), (140, 173, 172, 141), (139, 174, 173, 140), (138, 175, 174, 139), (137, 176, 175, 138), (136, 177, 176, 137), (135, 178, 177, 136), (134, 179, 178, 135), (133, 180, 179, 134), (132, 181, 180, 133), (131, 182, 181, 132), (130, 183, 182, 131), (129, 184, 183, 130), (128, 185, 184, 129), (127, 186, 185, 128), (126, 187, 186, 127), (63, 187, 126), (63, 188, 187), (187, 188, 189, 186), (186, 189, 190, 185), (185, 190, 191, 184), (184, 191, 192, 183), (183, 192, 193, 182), (182, 193, 194, 181), (181, 194, 195, 180), (180, 195, 196, 179), (179, 196, 197, 178), (178, 197, 198, 177), (177, 198, 199, 176), (176, 199, 200, 175), (175, 200, 201, 174), (174, 201, 202, 173), (173, 202, 203, 172), (172, 203, 204, 171), (171, 204, 205, 170), (170, 205, 206, 169), (169, 206, 207, 168), (168, 207, 208, 167), (167, 208, 209, 166), (166, 209, 210, 165), (165, 210, 211, 164), (164, 211, 212, 163), (163, 212, 213, 162), (162, 213, 214, 161), (161, 214, 215, 160), (160, 215, 216, 159), (159, 216, 217, 158), (158, 217, 218, 157), (218, 0, 157), (219, 0, 218), (217, 220, 219, 218), (216, 221, 220, 217), (215, 222, 221, 216), (214, 223, 222, 215), (213, 224, 223, 214), (212, 225, 224, 213), (211, 226, 225, 212), (210, 227, 226, 211), (209, 228, 227, 210), (208, 229, 228, 209), (207, 230, 229, 208), (206, 231, 230, 207), (205, 232, 231, 206), (204, 233, 232, 205), (203, 234, 233, 204), (202, 235, 234, 203), (201, 236, 235, 202), (200, 237, 236, 201), (199, 238, 237, 200), (198, 239, 238, 199), (197, 240, 239, 198), (196, 241, 240, 197), (195, 242, 241, 196), (194, 243, 242, 195), (193, 244, 243, 194), (192, 245, 244, 193), (191, 246, 245, 192), (190, 247, 246, 191), (189, 248, 247, 190), (188, 249, 248, 189), (63, 249, 188), (63, 250, 249), (249, 250, 251, 248), (248, 251, 252, 247), (247, 252, 253, 246), (246, 253, 254, 245), (245, 254, 255, 244), (244, 255, 256, 243), (243, 256, 257, 242), (242, 257, 258, 241), (241, 258, 259, 240), (240, 259, 260, 239), (239, 260, 261, 238), (238, 261, 262, 237), (237, 262, 263, 236), (236, 263, 264, 235), (235, 264, 265, 234), (234, 265, 266, 233), (233, 266, 267, 232), (232, 267, 268, 231), (231, 268, 269, 230), (230, 269, 270, 229), (229, 270, 271, 228), (228, 271, 272, 227), (227, 272, 273, 226), (226, 273, 274, 225), (225, 274, 275, 224), (224, 275, 276, 223), (223, 276, 277, 222), (222, 277, 278, 221), (221, 278, 279, 220), (220, 279, 280, 219), (280, 0, 219), (281, 0, 280), (279, 282, 281, 280), (278, 283, 282, 279), (277, 284, 283, 278), (276, 285, 284, 277), (275, 286, 285, 276), (274, 287, 286, 275), (273, 288, 287, 274), (272, 289, 288, 273), (271, 290, 289, 272), (270, 291, 290, 271), (269, 292, 291, 270), (268, 293, 292, 269), (267, 294, 293, 268), (266, 295, 294, 267), (265, 296, 295, 266), (264, 297, 296, 265), (263, 298, 297, 264), (262, 299, 298, 263), (261, 300, 299, 262), (260, 301, 300, 261), (259, 302, 301, 260), (258, 303, 302, 259), (257, 304, 303, 258), (256, 305, 304, 257), (255, 306, 305, 256), (254, 307, 306, 255), (253, 308, 307, 254), (252, 309, 308, 253), (251, 310, 309, 252), (250, 311, 310, 251), (63, 311, 250), (63, 312, 311), (311, 312, 313, 310), (310, 313, 314, 309), (309, 314, 315, 308), (308, 315, 316, 307), (307, 316, 317, 306), (306, 317, 318, 305), (305, 318, 319, 304), (304, 319, 320, 303), (303, 320, 321, 302), (302, 321, 322, 301), (301, 322, 323, 300), (300, 323, 324, 299), (299, 324, 325, 298), (298, 325, 326, 297), (297, 326, 327, 296), (296, 327, 328, 295), (295, 328, 329, 294), (294, 329, 330, 293), (293, 330, 331, 292), (292, 331, 332, 291), (291, 332, 333, 290), (290, 333, 334, 289), (289, 334, 335, 288), (288, 335, 336, 287), (287, 336, 337, 286), (286, 337, 338, 285), (285, 338, 339, 284), (284, 339, 340, 283), (283, 340, 341, 282), (282, 341, 342, 281), (342, 0, 281), (343, 0, 342), (341, 344, 343, 342), (340, 345, 344, 341), (339, 346, 345, 340), (338, 347, 346, 339), (337, 348, 347, 338), (336, 349, 348, 337), (335, 350, 349, 336), (334, 351, 350, 335), (333, 352, 351, 334), (332, 353, 352, 333), (331, 354, 353, 332), (330, 355, 354, 331), (329, 356, 355, 330), (328, 357, 356, 329), (327, 358, 357, 328), (326, 359, 358, 327), (325, 360, 359, 326), (324, 361, 360, 325), (323, 362, 361, 324), (322, 363, 362, 323), (321, 364, 363, 322), (320, 365, 364, 321), (319, 366, 365, 320), (318, 367, 366, 319), (317, 368, 367, 318), (316, 369, 368, 317), (315, 370, 369, 316), (314, 371, 370, 315), (313, 372, 371, 314), (312, 373, 372, 313), (63, 373, 312), (63, 374, 373), (373, 374, 375, 372), (372, 375, 376, 371), (371, 376, 377, 370), (370, 377, 378, 369), (369, 378, 379, 368), (368, 379, 380, 367), (367, 380, 381, 366), (366, 381, 382, 365), (365, 382, 383, 364), (364, 383, 384, 363), (363, 384, 385, 362), (362, 385, 386, 361), (361, 386, 387, 360), (360, 387, 388, 359), (359, 388, 389, 358), (358, 389, 390, 357), (357, 390, 391, 356), (356, 391, 392, 355), (355, 392, 393, 354), (354, 393, 394, 353), (353, 394, 395, 352), (352, 395, 396, 351), (351, 396, 397, 350), (350, 397, 398, 349), (349, 398, 399, 348), (348, 399, 400, 347), (347, 400, 401, 346), (346, 401, 402, 345), (345, 402, 403, 344), (344, 403, 404, 343), (404, 0, 343), (405, 0, 404), (403, 406, 405, 404), (402, 407, 406, 403), (401, 408, 407, 402), (400, 409, 408, 401), (399, 410, 409, 400), (398, 411, 410, 399), (397, 412, 411, 398), (396, 413, 412, 397), (395, 414, 413, 396), (394, 415, 414, 395), (393, 416, 415, 394), (392, 417, 416, 393), (391, 418, 417, 392), (390, 419, 418, 391), (389, 420, 419, 390), (388, 421, 420, 389), (387, 422, 421, 388), (386, 423, 422, 387), (385, 424, 423, 386), (384, 425, 424, 385), (383, 426, 425, 384), (382, 427, 426, 383), (381, 428, 427, 382), (380, 429, 428, 381), (379, 430, 429, 380), (378, 431, 430, 379), (377, 432, 431, 378), (376, 433, 432, 377), (375, 434, 433, 376), (374, 435, 434, 375), (63, 435, 374), (63, 436, 435), (435, 436, 437, 434), (434, 437, 438, 433), (433, 438, 439, 432), (432, 439, 440, 431), (431, 440, 441, 430), (430, 441, 442, 429), (429, 442, 443, 428), (428, 443, 444, 427), (427, 444, 445, 426), (426, 445, 446, 425), (425, 446, 447, 424), (424, 447, 448, 423), (423, 448, 449, 422), (422, 449, 450, 421), (421, 450, 451, 420), (420, 451, 452, 419), (419, 452, 453, 418), (418, 453, 454, 417), (417, 454, 455, 416), (416, 455, 456, 415), (415, 456, 457, 414), (414, 457, 458, 413), (413, 458, 459, 412), (412, 459, 460, 411), (411, 460, 461, 410), (410, 461, 462, 409), (409, 462, 463, 408), (408, 463, 464, 407), (407, 464, 465, 406), (406, 465, 466, 405), (466, 0, 405), (467, 0, 466), (465, 468, 467, 466), (464, 469, 468, 465), (463, 470, 469, 464), (462, 471, 470, 463), (461, 472, 471, 462), (460, 473, 472, 461), (459, 474, 473, 460), (458, 475, 474, 459), (457, 476, 475, 458), (456, 477, 476, 457), (455, 478, 477, 456), (454, 479, 478, 455), (453, 480, 479, 454), (452, 481, 480, 453), (451, 482, 481, 452), (450, 483, 482, 451), (449, 484, 483, 450), (448, 485, 484, 449), (447, 486, 485, 448), (446, 487, 486, 447), (445, 488, 487, 446), (444, 489, 488, 445), (443, 490, 489, 444), (442, 491, 490, 443), (441, 492, 491, 442), (440, 493, 492, 441), (439, 494, 493, 440), (438, 495, 494, 439), (437, 496, 495, 438), (436, 497, 496, 437), (63, 497, 436), (63, 498, 497), (497, 498, 499, 496), (496, 499, 500, 495), (495, 500, 501, 494), (494, 501, 502, 493), (493, 502, 503, 492), (492, 503, 504, 491), (491, 504, 505, 490), (490, 505, 506, 489), (489, 506, 507, 488), (488, 507, 508, 487), (487, 508, 509, 486), (486, 509, 510, 485), (485, 510, 511, 484), (484, 511, 512, 483), (483, 512, 513, 482), (482, 513, 514, 481), (481, 514, 515, 480), (480, 515, 516, 479), (479, 516, 517, 478), (478, 517, 518, 477), (477, 518, 519, 476), (476, 519, 520, 475), (475, 520, 521, 474), (474, 521, 522, 473), (473, 522, 523, 472), (472, 523, 524, 471), (471, 524, 525, 470), (470, 525, 526, 469), (469, 526, 527, 468), (468, 527, 528, 467), (528, 0, 467), (529, 0, 528), (527, 530, 529, 528), (526, 531, 530, 527), (525, 532, 531, 526), (524, 533, 532, 525), (523, 534, 533, 524), (522, 535, 534, 523), (521, 536, 535, 522), (520, 537, 536, 521), (519, 538, 537, 520), (518, 539, 538, 519), (517, 540, 539, 518), (516, 541, 540, 517), (515, 542, 541, 516), (514, 543, 542, 515), (513, 544, 543, 514), (512, 545, 544, 513), (511, 546, 545, 512), (510, 547, 546, 511), (509, 548, 547, 510), (508, 549, 548, 509), (507, 550, 549, 508), (506, 551, 550, 507), (505, 552, 551, 506), (504, 553, 552, 505), (503, 554, 553, 504), (502, 555, 554, 503), (501, 556, 555, 502), (500, 557, 556, 501), (499, 558, 557, 500), (498, 559, 558, 499), (63, 559, 498), (63, 560, 559), (559, 560, 561, 558), (558, 561, 562, 557), (557, 562, 563, 556), (556, 563, 564, 555), (555, 564, 565, 554), (554, 565, 566, 553), (553, 566, 567, 552), (552, 567, 568, 551), (551, 568, 569, 550), (550, 569, 570, 549), (549, 570, 571, 548), (548, 571, 572, 547), (547, 572, 573, 546), (546, 573, 574, 545), (545, 574, 575, 544), (544, 575, 576, 543), (543, 576, 577, 542), (542, 577, 578, 541), (541, 578, 579, 540), (540, 579, 580, 539), (539, 580, 581, 538), (538, 581, 582, 537), (537, 582, 583, 536), (536, 583, 584, 535), (535, 584, 585, 534), (534, 585, 586, 533), (533, 586, 587, 532), (532, 587, 588, 531), (531, 588, 589, 530), (530, 589, 590, 529), (590, 0, 529), (591, 0, 590), (589, 592, 591, 590), (588, 593, 592, 589), (587, 594, 593, 588), (586, 595, 594, 587), (585, 596, 595, 586), (584, 597, 596, 585), (583, 598, 597, 584), (582, 599, 598, 583), (581, 600, 599, 582), (580, 601, 600, 581), (579, 602, 601, 580), (578, 603, 602, 579), (577, 604, 603, 578), (576, 605, 604, 577), (575, 606, 605, 576), (574, 607, 606, 575), (573, 608, 607, 574), (572, 609, 608, 573), (571, 610, 609, 572), (570, 611, 610, 571), (569, 612, 611, 570), (568, 613, 612, 569), (567, 614, 613, 568), (566, 615, 614, 567), (565, 616, 615, 566), (564, 617, 616, 565), (563, 618, 617, 564), (562, 619, 618, 563), (561, 620, 619, 562), (560, 621, 620, 561), (63, 621, 560), (63, 622, 621), (621, 622, 623, 620), (620, 623, 624, 619), (619, 624, 625, 618), (618, 625, 626, 617), (617, 626, 627, 616), (616, 627, 628, 615), (615, 628, 629, 614), (614, 629, 630, 613), (613, 630, 631, 612), (612, 631, 632, 611), (611, 632, 633, 610), (610, 633, 634, 609), (609, 634, 635, 608), (608, 635, 636, 607), (607, 636, 637, 606), (606, 637, 638, 605), (605, 638, 639, 604), (604, 639, 640, 603), (603, 640, 641, 602), (602, 641, 642, 601), (601, 642, 643, 600), (600, 643, 644, 599), (599, 644, 645, 598), (598, 645, 646, 597), (597, 646, 647, 596), (596, 647, 648, 595), (595, 648, 649, 594), (594, 649, 650, 593), (593, 650, 651, 592), (592, 651, 652, 591), (652, 0, 591), (653, 0, 652), (651, 654, 653, 652), (650, 655, 654, 651), (649, 656, 655, 650), (648, 657, 656, 649), (647, 658, 657, 648), (646, 659, 658, 647), (645, 660, 659, 646), (644, 661, 660, 645), (643, 662, 661, 644), (642, 663, 662, 643), (641, 664, 663, 642), (640, 665, 664, 641), (639, 666, 665, 640), (638, 667, 666, 639), (637, 668, 667, 638), (636, 669, 668, 637), (635, 670, 669, 636), (634, 671, 670, 635), (633, 672, 671, 634), (632, 673, 672, 633), (631, 674, 673, 632), (630, 675, 674, 631), (629, 676, 675, 630), (628, 677, 676, 629), (627, 678, 677, 628), (626, 679, 678, 627), (625, 680, 679, 626), (624, 681, 680, 625), (623, 682, 681, 624), (622, 683, 682, 623), (63, 683, 622), (63, 684, 683), (683, 684, 685, 682), (682, 685, 686, 681), (681, 686, 687, 680), (680, 687, 688, 679), (679, 688, 689, 678), (678, 689, 690, 677), (677, 690, 691, 676), (676, 691, 692, 675), (675, 692, 693, 674), (674, 693, 694, 673), (673, 694, 695, 672), (672, 695, 696, 671), (671, 696, 697, 670), (670, 697, 698, 669), (669, 698, 699, 668), (668, 699, 700, 667), (667, 700, 701, 666), (666, 701, 702, 665), (665, 702, 703, 664), (664, 703, 704, 663), (663, 704, 705, 662), (662, 705, 706, 661), (661, 706, 707, 660), (660, 707, 708, 659), (659, 708, 709, 658), (658, 709, 710, 657), (657, 710, 711, 656), (656, 711, 712, 655), (655, 712, 713, 654), (654, 713, 714, 653), (714, 0, 653), (715, 0, 714), (713, 716, 715, 714), (712, 717, 716, 713), (711, 718, 717, 712), (710, 719, 718, 711), (709, 720, 719, 710), (708, 721, 720, 709), (707, 722, 721, 708), (706, 723, 722, 707), (705, 724, 723, 706), (704, 725, 724, 705), (703, 726, 725, 704), (702, 727, 726, 703), (701, 728, 727, 702), (700, 729, 728, 701), (699, 730, 729, 700), (698, 731, 730, 699), (697, 732, 731, 698), (696, 733, 732, 697), (695, 734, 733, 696), (694, 735, 734, 695), (693, 736, 735, 694), (692, 737, 736, 693), (691, 738, 737, 692), (690, 739, 738, 691), (689, 740, 739, 690), (688, 741, 740, 689), (687, 742, 741, 688), (686, 743, 742, 687), (685, 744, 743, 686), (684, 745, 744, 685), (63, 745, 684), (63, 746, 745), (745, 746, 747, 744), (744, 747, 748, 743), (743, 748, 749, 742), (742, 749, 750, 741), (741, 750, 751, 740), (740, 751, 752, 739), (739, 752, 753, 738), (738, 753, 754, 737), (737, 754, 755, 736), (736, 755, 756, 735), (735, 756, 757, 734), (734, 757, 758, 733), (733, 758, 759, 732), (732, 759, 760, 731), (731, 760, 761, 730), (730, 761, 762, 729), (729, 762, 763, 728), (728, 763, 764, 727), (727, 764, 765, 726), (726, 765, 766, 725), (725, 766, 767, 724), (724, 767, 768, 723), (723, 768, 769, 722), (722, 769, 770, 721), (721, 770, 771, 720), (720, 771, 772, 719), (719, 772, 773, 718), (718, 773, 774, 717), (717, 774, 775, 716), (716, 775, 776, 715), (776, 0, 715), (777, 0, 776), (775, 778, 777, 776), (774, 779, 778, 775), (773, 780, 779, 774), (772, 781, 780, 773), (771, 782, 781, 772), (770, 783, 782, 771), (769, 784, 783, 770), (768, 785, 784, 769), (767, 786, 785, 768), (766, 787, 786, 767), (765, 788, 787, 766), (764, 789, 788, 765), (763, 790, 789, 764), (762, 791, 790, 763), (761, 792, 791, 762), (760, 793, 792, 761), (759, 794, 793, 760), (758, 795, 794, 759), (757, 796, 795, 758), (756, 797, 796, 757), (755, 798, 797, 756), (754, 799, 798, 755), (753, 800, 799, 754), (752, 801, 800, 753), (751, 802, 801, 752), (750, 803, 802, 751), (749, 804, 803, 750), (748, 805, 804, 749), (747, 806, 805, 748), (746, 807, 806, 747), (63, 807, 746), (63, 808, 807), (807, 808, 809, 806), (806, 809, 810, 805), (805, 810, 811, 804), (804, 811, 812, 803), (803, 812, 813, 802), (802, 813, 814, 801), (801, 814, 815, 800), (800, 815, 816, 799), (799, 816, 817, 798), (798, 817, 818, 797), (797, 818, 819, 796), (796, 819, 820, 795), (795, 820, 821, 794), (794, 821, 822, 793), (793, 822, 823, 792), (792, 823, 824, 791), (791, 824, 825, 790), (790, 825, 826, 789), (789, 826, 827, 788), (788, 827, 828, 787), (787, 828, 829, 786), (786, 829, 830, 785), (785, 830, 831, 784), (784, 831, 832, 783), (783, 832, 833, 782), (782, 833, 834, 781), (781, 834, 835, 780), (780, 835, 836, 779), (779, 836, 837, 778), (778, 837, 838, 777), (838, 0, 777), (839, 0, 838), (837, 840, 839, 838), (836, 841, 840, 837), (835, 842, 841, 836), (834, 843, 842, 835), (833, 844, 843, 834), (832, 845, 844, 833), (831, 846, 845, 832), (830, 847, 846, 831), (829, 848, 847, 830), (828, 849, 848, 829), (827, 850, 849, 828), (826, 851, 850, 827), (825, 852, 851, 826), (824, 853, 852, 825), (823, 854, 853, 824), (822, 855, 854, 823), (821, 856, 855, 822), (820, 857, 856, 821), (819, 858, 857, 820), (818, 859, 858, 819), (817, 860, 859, 818), (816, 861, 860, 817), (815, 862, 861, 816), (814, 863, 862, 815), (813, 864, 863, 814), (812, 865, 864, 813), (811, 866, 865, 812), (810, 867, 866, 811), (809, 868, 867, 810), (808, 869, 868, 809), (63, 869, 808), (63, 870, 869), (869, 870, 871, 868), (868, 871, 872, 867), (867, 872, 873, 866), (866, 873, 874, 865), (865, 874, 875, 864), (864, 875, 876, 863), (863, 876, 877, 862), (862, 877, 878, 861), (861, 878, 879, 860), (860, 879, 880, 859), (859, 880, 881, 858), (858, 881, 882, 857), (857, 882, 883, 856), (856, 883, 884, 855), (855, 884, 885, 854), (854, 885, 886, 853), (853, 886, 887, 852), (852, 887, 888, 851), (851, 888, 889, 850), (850, 889, 890, 849), (849, 890, 891, 848), (848, 891, 892, 847), (847, 892, 893, 846), (846, 893, 894, 845), (845, 894, 895, 844), (844, 895, 896, 843), (843, 896, 897, 842), (842, 897, 898, 841), (841, 898, 899, 840), (840, 899, 900, 839), (900, 0, 839), (901, 0, 900), (899, 902, 901, 900), (898, 903, 902, 899), (897, 904, 903, 898), (896, 905, 904, 897), (895, 906, 905, 896), (894, 907, 906, 895), (893, 908, 907, 894), (892, 909, 908, 893), (891, 910, 909, 892), (890, 911, 910, 891), (889, 912, 911, 890), (888, 913, 912, 889), (887, 914, 913, 888), (886, 915, 914, 887), (885, 916, 915, 886), (884, 917, 916, 885), (883, 918, 917, 884), (882, 919, 918, 883), (881, 920, 919, 882), (880, 921, 920, 881), (879, 922, 921, 880), (878, 923, 922, 879), (877, 924, 923, 878), (876, 925, 924, 877), (875, 926, 925, 876), (874, 927, 926, 875), (873, 928, 927, 874), (872, 929, 928, 873), (871, 930, 929, 872), (870, 931, 930, 871), (63, 931, 870), (63, 932, 931), (931, 932, 933, 930), (930, 933, 934, 929), (929, 934, 935, 928), (928, 935, 936, 927), (927, 936, 937, 926), (926, 937, 938, 925), (925, 938, 939, 924), (924, 939, 940, 923), (923, 940, 941, 922), (922, 941, 942, 921), (921, 942, 943, 920), (920, 943, 944, 919), (919, 944, 945, 918), (918, 945, 946, 917), (917, 946, 947, 916), (916, 947, 948, 915), (915, 948, 949, 914), (914, 949, 950, 913), (913, 950, 951, 912), (912, 951, 952, 911), (911, 952, 953, 910), (910, 953, 954, 909), (909, 954, 955, 908), (908, 955, 956, 907), (907, 956, 957, 906), (906, 957, 958, 905), (905, 958, 959, 904), (904, 959, 960, 903), (903, 960, 961, 902), (902, 961, 962, 901), (962, 0, 901), (963, 0, 962), (961, 964, 963, 962), (960, 965, 964, 961), (959, 966, 965, 960), (958, 967, 966, 959), (957, 968, 967, 958), (956, 969, 968, 957), (955, 970, 969, 956), (954, 971, 970, 955), (953, 972, 971, 954), (952, 973, 972, 953), (951, 974, 973, 952), (950, 975, 974, 951), (949, 976, 975, 950), (948, 977, 976, 949), (947, 978, 977, 948), (946, 979, 978, 947), (945, 980, 979, 946), (944, 981, 980, 945), (943, 982, 981, 944), (942, 983, 982, 943), (941, 984, 983, 942), (940, 985, 984, 941), (939, 986, 985, 940), (938, 987, 986, 939), (937, 988, 987, 938), (936, 989, 988, 937), (935, 990, 989, 936), (934, 991, 990, 935), (933, 992, 991, 934), (932, 993, 992, 933), (63, 993, 932)])
me_cube.polygons.foreach_set('use_smooth', [True] * 1024)
me_cube.polygons.foreach_set('material_index', [0, 0, 0, 0, 0, 0, 0, 0, 0, 0, 0, 0, 0, 0, 1, 1, 1, 1, 0, 0, 0, 0, 0, 0, 0, 0, 0, 0, 0, 0, 0, 0, 0, 0, 0, 0, 0, 0, 0, 0, 0, 0, 0, 0, 0, 0, 1, 1, 1, 1, 0, 0, 0, 0, 0, 0, 0, 0, 0, 0, 0, 0, 0, 0, 0, 0, 0, 0, 0, 0, 0, 0, 0, 0, 0, 0, 0, 0, 1, 1, 1, 1, 0, 0, 0, 0, 0, 0, 0, 0, 0, 0, 0, 0, 0, 0, 0, 0, 0, 0, 0, 0, 0, 0, 0, 0, 0, 0, 0, 0, 1, 1, 1, 1, 0, 0, 0, 0, 0, 0, 0, 0, 0, 0, 0, 0, 0, 0, 0, 0, 0, 0, 0, 0, 0, 0, 0, 0, 0, 0, 0, 0, 1, 1, 1, 1, 0, 0, 0, 0, 0, 0, 0, 0, 0, 0, 0, 0, 0, 0, 0, 0, 0, 0, 0, 0, 0, 0, 0, 0, 0, 0, 0, 0, 1, 1, 1, 1, 0, 0, 0, 0, 0, 0, 0, 0, 0, 0, 0, 0, 0, 0, 0, 0, 0, 0, 0, 0, 0, 0, 0, 0, 0, 0, 0, 0, 1, 1, 1, 1, 0, 0, 0, 0, 0, 0, 0, 0, 0, 0, 0, 0, 0, 0, 0, 0, 0, 0, 0, 0, 0, 0, 0, 0, 0, 0, 0, 0, 1, 1, 1, 1, 0, 0, 0, 0, 0, 0, 0, 0, 0, 0, 0, 0, 0, 0, 0, 0, 0, 0, 0, 0, 0, 0, 0, 0, 0, 0, 0, 0, 1, 1, 1, 1, 0, 0, 0, 0, 0, 0, 0, 0, 0, 0, 0, 0, 0, 0, 0, 0, 0, 0, 0, 0, 0, 0, 0, 0, 0, 0, 0, 0, 1, 1, 1, 1, 0, 0, 0, 0, 0, 0, 0, 0, 0, 0, 0, 0, 0, 0, 0, 0, 0, 0, 0, 0, 0, 0, 0, 0, 0, 0, 0, 0, 1, 1, 1, 1, 0, 0, 0, 0, 0, 0, 0, 0, 0, 0, 0, 0, 0, 0, 0, 0, 0, 0, 0, 0, 0, 0, 0, 0, 0, 0, 0, 0, 1, 1, 1, 1, 0, 0, 0, 0, 0, 0, 0, 0, 0, 0, 0, 0, 0, 0, 0, 0, 0, 0, 0, 0, 0, 0, 0, 0, 0, 0, 0, 0, 1, 1, 1, 1, 0, 0, 0, 0, 0, 0, 0, 0, 0, 0, 0, 0, 0, 0, 0, 0, 0, 0, 0, 0, 0, 0, 0, 0, 0, 0, 0, 0, 1, 1, 1, 1, 0, 0, 0, 0, 0, 0, 0, 0, 0, 0, 0, 0, 0, 0, 0, 0, 0, 0, 0, 0, 0, 0, 0, 0, 0, 0, 0, 0, 1, 1, 1, 1, 0, 0, 0, 0, 0, 0, 0, 0, 0, 0, 0, 0, 0, 0, 0, 0, 0, 0, 0, 0, 0, 0, 0, 0, 0, 0, 0, 0, 1, 1, 1, 1, 0, 0, 0, 0, 0, 0, 0, 0, 0, 0, 0, 0, 0, 0, 0, 0, 0, 0, 0, 0, 0, 0, 0, 0, 0, 0, 0, 0, 1, 1, 1, 1, 0, 0, 0, 0, 0, 0, 0, 0, 0, 0, 0, 0, 0, 0, 0, 0, 0, 0, 0, 0, 0, 0, 0, 0, 0, 0, 0, 0, 1, 1, 1, 1, 0, 0, 0, 0, 0, 0, 0, 0, 0, 0, 0, 0, 0, 0, 0, 0, 0, 0, 0, 0, 0, 0, 0, 0, 0, 0, 0, 0, 1, 1, 1, 1, 0, 0, 0, 0, 0, 0, 0, 0, 0, 0, 0, 0, 0, 0, 0, 0, 0, 0, 0, 0, 0, 0, 0, 0, 0, 0, 0, 0, 1, 1, 1, 1, 0, 0, 0, 0, 0, 0, 0, 0, 0, 0, 0, 0, 0, 0, 0, 0, 0, 0, 0, 0, 0, 0, 0, 0, 0, 0, 0, 0, 1, 1, 1, 1, 0, 0, 0, 0, 0, 0, 0, 0, 0, 0, 0, 0, 0, 0, 0, 0, 0, 0, 0, 0, 0, 0, 0, 0, 0, 0, 0, 0, 1, 1, 1, 1, 0, 0, 0, 0, 0, 0, 0, 0, 0, 0, 0, 0, 0, 0, 0, 0, 0, 0, 0, 0, 0, 0, 0, 0, 0, 0, 0, 0, 1, 1, 1, 1, 0, 0, 0, 0, 0, 0, 0, 0, 0, 0, 0, 0, 0, 0, 0, 0, 0, 0, 0, 0, 0, 0, 0, 0, 0, 0, 0, 0, 1, 1, 1, 1, 0, 0, 0, 0, 0, 0, 0, 0, 0, 0, 0, 0, 0, 0, 0, 0, 0, 0, 0, 0, 0, 0, 0, 0, 0, 0, 0, 0, 1, 1, 1, 1, 0, 0, 0, 0, 0, 0, 0, 0, 0, 0, 0, 0, 0, 0, 0, 0, 0, 0, 0, 0, 0, 0, 0, 0, 0, 0, 0, 0, 1, 1, 1, 1, 0, 0, 0, 0, 0, 0, 0, 0, 0, 0, 0, 0, 0, 0, 0, 0, 0, 0, 0, 0, 0, 0, 0, 0, 0, 0, 0, 0, 1, 1, 1, 1, 0, 0, 0, 0, 0, 0, 0, 0, 0, 0, 0, 0, 0, 0, 0, 0, 0, 0, 0, 0, 0, 0, 0, 0, 0, 0, 0, 0, 1, 1, 1, 1, 0, 0, 0, 0, 0, 0, 0, 0, 0, 0, 0, 0, 0, 0, 0, 0, 0, 0, 0, 0, 0, 0, 0, 0, 0, 0, 0, 0, 1, 1, 1, 1, 0, 0, 0, 0, 0, 0, 0, 0, 0, 0, 0, 0, 0, 0, 0, 0, 0, 0, 0, 0, 0, 0, 0, 0, 0, 0, 0, 0, 1, 1, 1, 1, 0, 0, 0, 0, 0, 0, 0, 0, 0, 0, 0, 0, 0, 0, 0, 0, 0, 0, 0, 0, 0, 0, 0, 0, 0, 0, 0, 0, 1, 1, 1, 1, 0, 0, 0, 0, 0, 0, 0, 0, 0, 0, 0, 0, 0, 0, 0, 0, 0, 0, 0, 0, 0, 0, 0, 0, 0, 0, 0, 0, 1, 1, 1, 1, 0, 0, 0, 0, 0, 0, 0, 0, 0, 0, 0, 0, 0, 0])
me_cube.materials.append(mat_material_001)
me_cube.materials.append(mat_material)
me_cube.use_remesh_preserve_volume = False
me_cube.use_remesh_preserve_attributes = False
me_cube.use_mirror_vertex_groups = False
me_cube.update()

# ---- curves / text
cu_curve = bpy.data.curves.new('Curve', 'CURVE')
cu_curve.dimensions = '3D'
cu_curve.use_path = True
cu_curve.use_path_clamp = True
cu_curve.use_deform_bounds = True
cu_curve.use_radius = False
cu_curve.bevel_resolution = 0
cu_curve.resolution_u = 6
cu_curve.resolution_v = 6
cu_curve.eval_time = 0.09158
cu_curve.fill_mode = 'HALF'
cu_curve.twist_mode = 'Z_UP'

# ---- objects
ob_lamp_002 = bpy.data.objects.new('Lamp.002', light_lamp_002)
ob_lamp_001 = bpy.data.objects.new('Lamp.001', light_lamp_001)
ob_cube = bpy.data.objects.new('Cube', me_cube)
ob_curve = bpy.data.objects.new('Curve', cu_curve)
ob_lamp = bpy.data.objects.new('Lamp', light_lamp)
ob_camera = bpy.data.objects.new('Camera', cam_camera)

# ---- transforms, parenting, visibility, modifiers, constraints
ob_lamp_002.location = (-0.04045, 9.345, 0.2023)
ob_lamp_002.rotation_euler = (1.571, -0.0, -0.0)
ob_lamp_002.lock_rotations_4d = False
ob_lamp_002.empty_display_type = 'ARROWS'
ob_lamp_002.color = (0.0, 0.0, 0.0, 1.0)
ob_lamp_002.lineart.crease_threshold = 0.0
ob_lamp_001.location = (-3.236, -6.189, -1.578)
ob_lamp_001.lock_rotations_4d = False
ob_lamp_001.empty_display_type = 'ARROWS'
ob_lamp_001.color = (0.0, 0.0, 0.0, 1.0)
ob_lamp_001.lineart.crease_threshold = 0.0
ob_cube.location = (0.029, 0.0, 0.0)
ob_cube.scale = (1.426, 1.426, 1.426)
ob_cube.lock_rotations_4d = False
ob_cube.empty_display_type = 'ARROWS'
ob_cube.color = (0.0, 0.0, 0.0, 1.0)
ob_cube.lineart.crease_threshold = 0.0
ob_curve.location = (0.0, 0.0, 0.0)
ob_curve.lock_rotations_4d = False
ob_curve.empty_display_type = 'ARROWS'
ob_curve.color = (0.0, 0.0, 0.0, 1.0)
ob_curve.lineart.crease_threshold = 0.0
ob_lamp.location = (1.537, -6.636, 1.295)
ob_lamp.lock_rotations_4d = False
ob_lamp.empty_display_type = 'ARROWS'
ob_lamp.color = (0.0, 0.0, 0.0, 1.0)
ob_lamp.lineart.crease_threshold = 0.0
ob_camera.location = (0.0, -8.129, 0.0)
ob_camera.rotation_euler = (1.571, 0.0, 0.0)
ob_camera.lock_rotations_4d = False
ob_camera.empty_display_type = 'ARROWS'
ob_camera.color = (0.0, 0.0, 0.0, 0.0)
ob_camera.display_type = 'WIRE'
ob_camera.lineart.crease_threshold = 0.0

# ---- collection membership
col_collection_1.objects.link(ob_lamp_002)
col_collection_1.objects.link(ob_lamp_001)
col_collection_1.objects.link(ob_cube)
col_collection_1.objects.link(ob_curve)
col_collection_1.objects.link(ob_lamp)
col_collection_1.objects.link(ob_camera)

# ---- scene / render settings (as saved in the file)
scene.camera = ob_camera
scene.frame_start = 1; scene.frame_end = 1; scene.frame_set(1)
scene.render.engine = 'BLENDER_EEVEE_NEXT'
scene.render.image_settings.file_format = 'TARGA'
scene.render.image_settings.color_mode = 'RGB'
scene.render.image_settings.quality = 95
scene.render.image_settings.compression = 95
scene.render.resolution_x = 256
scene.render.resolution_y = 256
scene.render.fps = 25
scene.render.dither_intensity = 0.0
scene.render.use_compositing = False
scene.render.use_sequencer = False
scene.render.use_file_extension = False
scene.render.bake_bias = 0.0
scene.render.use_stamp_time = False
scene.render.use_stamp_date = False
scene.render.use_stamp_frame = False
scene.render.use_stamp_camera = False
scene.render.use_stamp_scene = False
scene.render.use_stamp_filename = False
scene.render.use_stamp_render_time = False
scene.render.stamp_font_size = 0
scene.cycles.use_denoising = False
scene.cycles.samples = 10
scene.cycles.sampling_pattern = 'TABULATED_SOBOL'
scene.cycles.light_sampling_threshold = 0.0
scene.cycles.use_adaptive_sampling = False
scene.cycles.use_light_tree = False
scene.cycles.blur_glossy = 0.0
scene.cycles.volume_bounces = 1
scene.cycles.pixel_filter_type = 'GAUSSIAN'
scene.cycles.sample_clamp_indirect = 0.0
scene.view_settings.view_transform = 'Raw'
bpy.context.view_layer.update()
